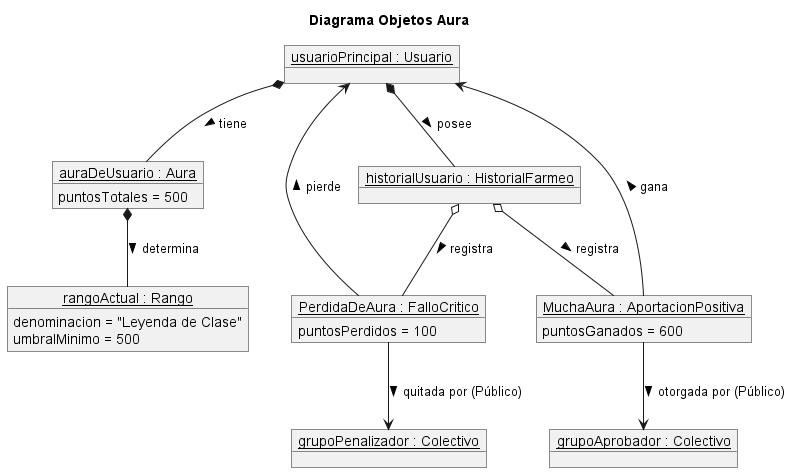

The diagram above was rendered by PlantUML. Its source (embedded in the PNG):
@startuml
title Diagrama Objetos Aura

object "__usuarioPrincipal : Usuario__" as diego

object "__rangoActual : Rango__" as rango {
    denominacion = "Leyenda de Clase"
    umbralMinimo = 500
}

object "__auraDeUsuario : Aura__" as aura {
    puntosTotales = 500
}

object "__historialUsuario : HistorialFarmeo__" as historial

object "__MuchaAura : AportacionPositiva__" as muchaAura {
    puntosGanados = 600
}

object "__PerdidaDeAura : FalloCritico__" as perdidaAura {
    puntosPerdidos = 100
}

object "__grupoAprobador : Colectivo__" as grupoPositivo
object "__grupoPenalizador : Colectivo__" as grupoNegativo

diego *-- aura : tiene >
diego *-- historial : posee >
aura *-- rango : determina >

historial o-- muchaAura : registra >
historial o-- perdidaAura : registra >

muchaAura --> diego : gana >
muchaAura --> grupoPositivo : otorgada por (Público) >

perdidaAura --> diego : pierde >
perdidaAura --> grupoNegativo : quitada por (Público) >
@endum